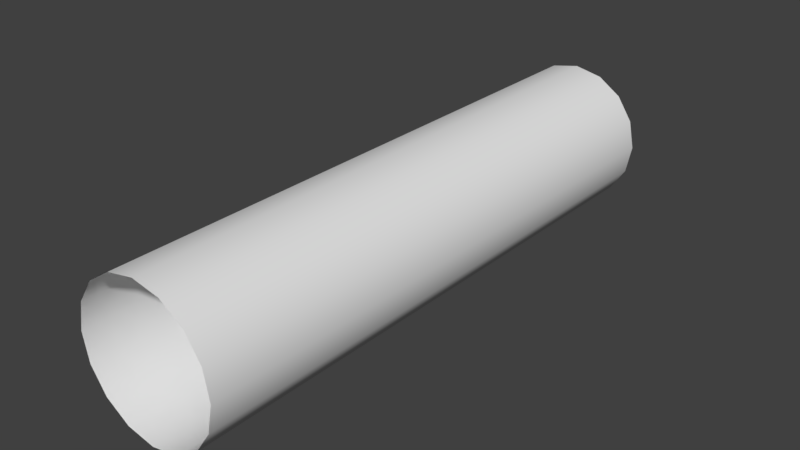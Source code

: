 # Source: TubeSegment.blend  (saved by Blender 2.78.0; exported with 4.5.12 LTS)
import bpy
from mathutils import Matrix  # noqa: F401  (used for matrix-valued properties, if any)

bpy.ops.wm.read_factory_settings(use_empty=True)
scene = bpy.context.scene
scene.name = 'Scene'

# ---- collections
col_collection_1 = bpy.data.collections.new('Collection 1'); scene.collection.children.link(col_collection_1)

# ---- world
world_world = bpy.data.worlds.new('World'); scene.world = world_world
world_world.color = (0.05088, 0.05088, 0.05088)
world_world.use_sun_shadow = False
world_world.sun_shadow_jitter_overblur = 0.0
world_world.cycles.sampling_method = 'MANUAL'

# ---- meshes
me_cylinder = bpy.data.meshes.new('Cylinder')
me_cylinder.from_pydata([(5.302e-08, 0.0007478, 1.262), (5.302e-08, -10.0, 1.262), (0.4831, 0.0007478, 1.166), (0.4831, -10.0, 1.166), (0.8927, 0.0007478, 0.8927), (0.8927, -10.0, 0.8927), (1.166, 0.0007483, 0.4831), (1.166, -10.0, 0.4831), (1.262, 0.0007478, 9.151e-09), (1.262, -10.0, -1.413e-07), (1.166, 0.0007483, -0.4831), (1.166, -10.0, -0.4831), (0.8927, 0.0007483, -0.8927), (0.8927, -10.0, -0.8927), (0.4831, 0.0007483, -1.166), (0.4831, -10.0, -1.166), (2.436e-07, 0.0007483, -1.262), (2.436e-07, -10.0, -1.262), (-0.4831, 0.0007483, -1.166), (-0.4831, -10.0, -1.166), (-0.8927, 0.0007483, -0.8927), (-0.8927, -10.0, -0.8927), (-1.166, 0.0007478, -0.4831), (-1.166, -10.0, -0.4831), (-1.262, 0.0007483, 1.596e-07), (-1.262, -10.0, 9.151e-09), (-1.166, 0.0007483, 0.4831), (-1.166, -10.0, 0.4831), (-0.8927, 0.0007478, 0.8927), (-0.8927, -10.0, 0.8927), (-0.4831, 0.0007478, 1.166), (-0.4831, -10.0, 1.166), (5.302e-08, -5.0, 1.262), (0.4831, -5.0, 1.166), (0.8927, -5.0, 0.8927), (1.166, -5.0, 0.4831), (1.262, -5.0, -6.61e-08), (1.166, -5.0, -0.4831), (0.8927, -5.0, -0.8927), (0.4831, -5.0, -1.166), (2.436e-07, -5.0, -1.262), (-0.4831, -5.0, -1.166), (-0.8927, -5.0, -0.8927), (-1.166, -5.0, -0.4831), (-1.262, -5.0, 8.44e-08), (-1.166, -5.0, 0.4831), (-0.8927, -5.0, 0.8927), (-0.4831, -5.0, 1.166), (0.4831, -4.802, 1.166), (0.8927, -4.802, 0.8927), (1.166, -4.802, 0.4831), (1.262, -4.802, -6.305e-08), (1.166, -4.802, -0.4831), (0.8927, -4.802, -0.8927), (0.4831, -4.802, -1.166), (2.436e-07, -4.802, -1.262), (-0.4831, -4.802, -1.166), (-0.8927, -4.802, -0.8927), (-1.166, -4.802, -0.4831), (-1.262, -4.802, 8.744e-08), (-1.166, -4.802, 0.4831), (-0.8927, -4.802, 0.8927), (-0.4831, -4.802, 1.166), (5.302e-08, -4.802, 1.262), (0.4831, -4.556, 1.166), (0.8927, -4.556, 0.8927), (1.166, -4.556, 0.4831), (1.262, -4.556, -5.928e-08), (1.166, -4.556, -0.4831), (0.8927, -4.556, -0.8927), (0.4831, -4.556, -1.166), (2.436e-07, -4.556, -1.262), (-0.4831, -4.556, -1.166), (-0.8927, -4.556, -0.8927), (-1.166, -4.556, -0.4831), (-1.262, -4.556, 9.121e-08), (-1.166, -4.556, 0.4831), (-0.8927, -4.556, 0.8927), (-0.4831, -4.556, 1.166), (5.302e-08, -4.556, 1.262), (5.302e-08, -5.289, 1.262), (0.4831, -5.289, 1.166), (0.8927, -5.289, 0.8927), (1.166, -5.289, 0.4831), (1.262, -5.289, -7.053e-08), (1.166, -5.289, -0.4831), (0.8927, -5.289, -0.8927), (0.4831, -5.289, -1.166), (2.436e-07, -5.289, -1.262), (-0.4831, -5.289, -1.166), (-0.8927, -5.289, -0.8927), (-1.166, -5.289, -0.4831), (-1.262, -5.289, 7.997e-08), (-1.166, -5.289, 0.4831), (-0.8927, -5.289, 0.8927), (-0.4831, -5.289, 1.166), (5.302e-08, -5.556, 1.262), (0.4831, -5.556, 1.166), (0.8927, -5.556, 0.8927), (1.166, -5.556, 0.4831), (1.262, -5.556, -7.576e-08), (1.166, -5.556, -0.4831), (0.8927, -5.556, -0.8927), (0.4831, -5.556, -1.166), (2.436e-07, -5.556, -1.262), (-0.4831, -5.556, -1.166), (-0.8927, -5.556, -0.8927), (-1.166, -5.556, -0.4831), (-1.262, -5.556, 7.473e-08), (-1.166, -5.556, 0.4831), (-0.8927, -5.556, 0.8927), (-0.4831, -5.556, 1.166), (0.4831, -5.144, 1.166), (0.8927, -5.144, 0.8927), (1.166, -5.144, 0.4831), (1.262, -5.144, -6.831e-08), (1.166, -5.144, -0.4831), (0.8927, -5.144, -0.8927), (0.4831, -5.144, -1.166), (2.436e-07, -5.144, -1.262), (-0.4831, -5.144, -1.166), (-0.8927, -5.144, -0.8927), (-1.166, -5.144, -0.4831), (-1.262, -5.144, 8.218e-08), (-1.166, -5.144, 0.4831), (-0.8927, -5.144, 0.8927), (-0.4831, -5.144, 1.166), (5.302e-08, -5.144, 1.262), (0.4831, -5.422, 1.166), (0.8927, -5.422, 0.8927), (1.166, -5.422, 0.4831), (1.262, -5.422, -7.314e-08), (1.166, -5.422, -0.4831), (0.8927, -5.422, -0.8927), (0.4831, -5.422, -1.166), (2.436e-07, -5.422, -1.262), (-0.4831, -5.422, -1.166), (-0.8927, -5.422, -0.8927), (-1.166, -5.422, -0.4831), (-1.262, -5.422, 7.735e-08), (-1.166, -5.422, 0.4831), (-0.8927, -5.422, 0.8927), (-0.4831, -5.422, 1.166), (5.302e-08, -5.422, 1.262), (5.302e-08, -4.901, 1.262), (0.4831, -4.901, 1.166), (0.8927, -4.901, 0.8927), (1.166, -4.901, 0.4831), (1.262, -4.901, -6.457e-08), (1.166, -4.901, -0.4831), (0.8927, -4.901, -0.8927), (0.4831, -4.901, -1.166), (2.436e-07, -4.901, -1.262), (-0.4831, -4.901, -1.166), (-0.8927, -4.901, -0.8927), (-1.166, -4.901, -0.4831), (-1.262, -4.901, 8.592e-08), (-1.166, -4.901, 0.4831), (-0.8927, -4.901, 0.8927), (-0.4831, -4.901, 1.166), (5.302e-08, -4.679, 1.262), (0.4831, -4.679, 1.166), (0.8927, -4.679, 0.8927), (1.166, -4.679, 0.4831), (1.262, -4.679, -6.117e-08), (1.166, -4.679, -0.4831), (0.8927, -4.679, -0.8927), (0.4831, -4.679, -1.166), (2.436e-07, -4.679, -1.262), (-0.4831, -4.679, -1.166), (-0.8927, -4.679, -0.8927), (-1.166, -4.679, -0.4831), (-1.262, -4.679, 8.933e-08), (-1.166, -4.679, 0.4831), (-0.8927, -4.679, 0.8927), (-0.4831, -4.679, 1.166)], [], [(96, 1, 3, 97), (97, 3, 5, 98), (98, 5, 7, 99), (99, 7, 9, 100), (100, 9, 11, 101), (101, 11, 13, 102), (102, 13, 15, 103), (103, 15, 17, 104), (104, 17, 19, 105), (105, 19, 21, 106), (106, 21, 23, 107), (107, 23, 25, 108), (108, 25, 27, 109), (109, 27, 29, 110), (110, 29, 31, 111), (111, 31, 1, 96), (159, 47, 32, 144), (158, 46, 47, 159), (157, 45, 46, 158), (156, 44, 45, 157), (155, 43, 44, 156), (154, 42, 43, 155), (153, 41, 42, 154), (152, 40, 41, 153), (151, 39, 40, 152), (150, 38, 39, 151), (149, 37, 38, 150), (148, 36, 37, 149), (147, 35, 36, 148), (146, 34, 35, 147), (145, 33, 34, 146), (144, 32, 33, 145), (160, 63, 48, 161), (161, 48, 49, 162), (162, 49, 50, 163), (163, 50, 51, 164), (164, 51, 52, 165), (165, 52, 53, 166), (166, 53, 54, 167), (167, 54, 55, 168), (168, 55, 56, 169), (169, 56, 57, 170), (170, 57, 58, 171), (171, 58, 59, 172), (172, 59, 60, 173), (173, 60, 61, 174), (174, 61, 62, 175), (175, 62, 63, 160), (30, 78, 79, 0), (28, 77, 78, 30), (26, 76, 77, 28), (24, 75, 76, 26), (22, 74, 75, 24), (20, 73, 74, 22), (18, 72, 73, 20), (16, 71, 72, 18), (14, 70, 71, 16), (12, 69, 70, 14), (10, 68, 69, 12), (8, 67, 68, 10), (6, 66, 67, 8), (4, 65, 66, 6), (2, 64, 65, 4), (0, 79, 64, 2), (126, 95, 80, 127), (125, 94, 95, 126), (124, 93, 94, 125), (123, 92, 93, 124), (122, 91, 92, 123), (121, 90, 91, 122), (120, 89, 90, 121), (119, 88, 89, 120), (118, 87, 88, 119), (117, 86, 87, 118), (116, 85, 86, 117), (115, 84, 85, 116), (114, 83, 84, 115), (113, 82, 83, 114), (112, 81, 82, 113), (127, 80, 81, 112), (142, 111, 96, 143), (141, 110, 111, 142), (140, 109, 110, 141), (139, 108, 109, 140), (138, 107, 108, 139), (137, 106, 107, 138), (136, 105, 106, 137), (135, 104, 105, 136), (134, 103, 104, 135), (133, 102, 103, 134), (132, 101, 102, 133), (131, 100, 101, 132), (130, 99, 100, 131), (129, 98, 99, 130), (128, 97, 98, 129), (143, 96, 97, 128), (32, 127, 112, 33), (33, 112, 113, 34), (34, 113, 114, 35), (35, 114, 115, 36), (36, 115, 116, 37), (37, 116, 117, 38), (38, 117, 118, 39), (39, 118, 119, 40), (40, 119, 120, 41), (41, 120, 121, 42), (42, 121, 122, 43), (43, 122, 123, 44), (44, 123, 124, 45), (45, 124, 125, 46), (46, 125, 126, 47), (47, 126, 127, 32), (80, 143, 128, 81), (81, 128, 129, 82), (82, 129, 130, 83), (83, 130, 131, 84), (84, 131, 132, 85), (85, 132, 133, 86), (86, 133, 134, 87), (87, 134, 135, 88), (88, 135, 136, 89), (89, 136, 137, 90), (90, 137, 138, 91), (91, 138, 139, 92), (92, 139, 140, 93), (93, 140, 141, 94), (94, 141, 142, 95), (95, 142, 143, 80), (63, 144, 145, 48), (48, 145, 146, 49), (49, 146, 147, 50), (50, 147, 148, 51), (51, 148, 149, 52), (52, 149, 150, 53), (53, 150, 151, 54), (54, 151, 152, 55), (55, 152, 153, 56), (56, 153, 154, 57), (57, 154, 155, 58), (58, 155, 156, 59), (59, 156, 157, 60), (60, 157, 158, 61), (61, 158, 159, 62), (62, 159, 144, 63), (78, 175, 160, 79), (77, 174, 175, 78), (76, 173, 174, 77), (75, 172, 173, 76), (74, 171, 172, 75), (73, 170, 171, 74), (72, 169, 170, 73), (71, 168, 169, 72), (70, 167, 168, 71), (69, 166, 167, 70), (68, 165, 166, 69), (67, 164, 165, 68), (66, 163, 164, 67), (65, 162, 163, 66), (64, 161, 162, 65), (79, 160, 161, 64)])
me_cylinder.polygons.foreach_set('use_smooth', [True] * 160)
me_cylinder.use_remesh_preserve_volume = False
me_cylinder.use_remesh_preserve_attributes = False
me_cylinder.use_mirror_vertex_groups = False
me_cylinder.update()
arm_armature = bpy.data.armatures.new('Armature')  # bones are not reproduced

# ---- objects
ob_tubesegmentarmature = bpy.data.objects.new('TubeSegmentArmature', arm_armature)
ob_tubesegment = bpy.data.objects.new('TubeSegment', me_cylinder)

# ---- transforms, parenting, visibility, modifiers, constraints
ob_tubesegmentarmature.location = (0.0, 0.0, 0.0)
ob_tubesegmentarmature.show_in_front = True
ob_tubesegmentarmature.lineart.crease_threshold = 0.0
ob_tubesegment.parent = ob_tubesegmentarmature
ob_tubesegment.location = (0.0, 0.0, 0.0)
ob_tubesegment.lineart.crease_threshold = 0.0
_vg = ob_tubesegment.vertex_groups.new(name='Bone')
for _i, _w in zip([0, 2, 4, 6, 8, 10, 12, 14, 16, 18, 20, 22, 24, 26, 28, 30, 32, 33, 34, 35, 36, 37, 38, 39, 40, 41, 42, 43, 44, 45, 46, 47, 48, 49, 50, 51, 52, 53, 54, 55, 56, 57, 58, 59, 60, 61, 62, 63, 64, 65, 66, 67, 68, 69, 70, 71, 72, 73, 74, 75, 76, 77, 78, 79, 80, 81, 82, 83, 84, 85, 86, 87, 88, 89, 90, 91, 92, 93, 94, 95, 96, 97, 98, 99, 100, 101, 102, 103, 104, 105, 106, 107, 108, 109, 110, 111, 112, 113, 114, 115, 116, 117, 118, 119, 120, 121, 122, 123, 124, 125, 126, 127, 128, 129, 130, 131, 132, 133, 134, 135, 136, 137, 138, 139, 140, 141, 142, 143, 144, 145, 146, 147, 148, 149, 150, 151, 152, 153, 154, 155, 156, 157, 158, 159, 160, 161, 162, 163, 164, 165, 166, 167, 168, 169, 170, 171, 172, 173, 174, 175], [0.9952, 0.9952, 0.9953, 0.9954, 0.9953, 0.9952, 0.9952, 0.9953, 0.9952, 0.9952, 0.9953, 0.9954, 0.9953, 0.9952, 0.9952, 0.9953, 0.5263, 0.5263, 0.5263, 0.5263, 0.5263, 0.5263, 0.5263, 0.5263, 0.5263, 0.5263, 0.5263, 0.5263, 0.5263, 0.5263, 0.5263, 0.5263, 0.7033, 0.7033, 0.7033, 0.7033, 0.7033, 0.7033, 0.7033, 0.7033, 0.7033, 0.7033, 0.7033, 0.7033, 0.7033, 0.7033, 0.7033, 0.7033, 0.8827, 0.8827, 0.8827, 0.8827, 0.8827, 0.8827, 0.8827, 0.8827, 0.8827, 0.8827, 0.8827, 0.8827, 0.8827, 0.8827, 0.8827, 0.8827, 0.2803, 0.2803, 0.2803, 0.2803, 0.2803, 0.2803, 0.2803, 0.2803, 0.2803, 0.2803, 0.2803, 0.2803, 0.2803, 0.2803, 0.2803, 0.2803, 0.1061, 0.1061, 0.1061, 0.1061, 0.1061, 0.1061, 0.1061, 0.1061, 0.1061, 0.1061, 0.1061, 0.1061, 0.1061, 0.1061, 0.1061, 0.1061, 0.3931, 0.3931, 0.3931, 0.3931, 0.3931, 0.3931, 0.3931, 0.3931, 0.3931, 0.3931, 0.3931, 0.3931, 0.3931, 0.3931, 0.3931, 0.3931, 0.189, 0.189, 0.189, 0.189, 0.189, 0.189, 0.189, 0.189, 0.189, 0.189, 0.189, 0.189, 0.189, 0.189, 0.189, 0.189, 0.6195, 0.6195, 0.6195, 0.6195, 0.6195, 0.6195, 0.6195, 0.6195, 0.6195, 0.6195, 0.6195, 0.6195, 0.6195, 0.6195, 0.6195, 0.6195, 0.7968, 0.7968, 0.7968, 0.7968, 0.7968, 0.7968, 0.7968, 0.7968, 0.7968, 0.7968, 0.7968, 0.7968, 0.7968, 0.7968, 0.7968, 0.7968]): _vg.add([_i], _w, 'REPLACE')
_vg = ob_tubesegment.vertex_groups.new(name='Bone.001')
for _i, _w in zip([1, 3, 5, 7, 9, 11, 13, 15, 17, 19, 21, 23, 25, 27, 29, 31, 32, 33, 34, 35, 36, 37, 38, 39, 40, 41, 42, 43, 44, 45, 46, 47, 48, 49, 50, 51, 52, 53, 54, 55, 56, 57, 58, 59, 60, 61, 62, 63, 64, 65, 66, 67, 68, 69, 70, 71, 72, 73, 74, 75, 76, 77, 78, 79, 80, 81, 82, 83, 84, 85, 86, 87, 88, 89, 90, 91, 92, 93, 94, 95, 96, 97, 98, 99, 100, 101, 102, 103, 104, 105, 106, 107, 108, 109, 110, 111, 112, 113, 114, 115, 116, 117, 118, 119, 120, 121, 122, 123, 124, 125, 126, 127, 128, 129, 130, 131, 132, 133, 134, 135, 136, 137, 138, 139, 140, 141, 142, 143, 144, 145, 146, 147, 148, 149, 150, 151, 152, 153, 154, 155, 156, 157, 158, 159, 160, 161, 162, 163, 164, 165, 166, 167, 168, 169, 170, 171, 172, 173, 174, 175], [0.9954, 0.9955, 0.9955, 0.9955, 0.9954, 0.9955, 0.9956, 0.9955, 0.9954, 0.9955, 0.9955, 0.9955, 0.9954, 0.9955, 0.9956, 0.9955, 0.4737, 0.4737, 0.4737, 0.4737, 0.4737, 0.4737, 0.4737, 0.4737, 0.4737, 0.4737, 0.4737, 0.4737, 0.4737, 0.4737, 0.4737, 0.4737, 0.2967, 0.2967, 0.2967, 0.2967, 0.2967, 0.2967, 0.2967, 0.2967, 0.2967, 0.2967, 0.2967, 0.2967, 0.2967, 0.2967, 0.2967, 0.2967, 0.1173, 0.1173, 0.1173, 0.1173, 0.1173, 0.1173, 0.1173, 0.1173, 0.1173, 0.1173, 0.1173, 0.1173, 0.1173, 0.1173, 0.1173, 0.1173, 0.7197, 0.7197, 0.7197, 0.7197, 0.7197, 0.7197, 0.7197, 0.7197, 0.7197, 0.7197, 0.7197, 0.7197, 0.7197, 0.7197, 0.7197, 0.7197, 0.8939, 0.8939, 0.8939, 0.8939, 0.8939, 0.8939, 0.8939, 0.8939, 0.8939, 0.8939, 0.8939, 0.8939, 0.8939, 0.8939, 0.8939, 0.8939, 0.6069, 0.6069, 0.6069, 0.6069, 0.6069, 0.6069, 0.6069, 0.6069, 0.6069, 0.6069, 0.6069, 0.6069, 0.6069, 0.6069, 0.6069, 0.6069, 0.811, 0.811, 0.811, 0.811, 0.811, 0.811, 0.811, 0.811, 0.811, 0.811, 0.811, 0.811, 0.811, 0.811, 0.811, 0.811, 0.3805, 0.3805, 0.3805, 0.3805, 0.3805, 0.3805, 0.3805, 0.3805, 0.3805, 0.3805, 0.3805, 0.3805, 0.3805, 0.3805, 0.3805, 0.3805, 0.2032, 0.2032, 0.2032, 0.2032, 0.2032, 0.2032, 0.2032, 0.2032, 0.2032, 0.2032, 0.2032, 0.2032, 0.2032, 0.2032, 0.2032, 0.2032]): _vg.add([_i], _w, 'REPLACE')
_m = ob_tubesegment.modifiers.new('Armature', 'ARMATURE')
_m.object = ob_tubesegmentarmature

# ---- collection membership
col_collection_1.objects.link(ob_tubesegmentarmature)
col_collection_1.objects.link(ob_tubesegment)

# ---- scene / render settings (as saved in the file)
scene.frame_start = 1; scene.frame_end = 250; scene.frame_set(1)
scene.render.engine = 'BLENDER_EEVEE_NEXT'
scene.render.resolution_percentage = 50
scene.render.dither_intensity = 0.0
scene.cycles.use_denoising = False
scene.cycles.samples = 128
scene.cycles.sampling_pattern = 'TABULATED_SOBOL'
scene.cycles.light_sampling_threshold = 0.0
scene.cycles.use_adaptive_sampling = False
scene.cycles.use_light_tree = False
scene.cycles.blur_glossy = 0.0
scene.cycles.sample_clamp_indirect = 0.0
scene.view_settings.view_transform = 'Standard'
bpy.context.view_layer.update()

# ---- added for rendering (the .blend has no active camera and no usable light): camera, sun
cam_auto = bpy.data.cameras.new('AutoCamera')
cam_auto.lens = 50.0
cam_auto.sensor_width = 36.0
cam_auto.clip_end = 1000.0
ob_auto_camera = bpy.data.objects.new('AutoCamera', cam_auto)
scene.collection.objects.link(ob_auto_camera)
ob_auto_camera.location = (9.82502, -16.7896, 7.86002)
ob_auto_camera.rotation_euler = (1.09748, -7.21219e-08, 0.694738)
scene.camera = ob_auto_camera
light_auto_sun = bpy.data.lights.new('AutoSun', 'SUN')
light_auto_sun.energy = 3.0
light_auto_sun.angle = 0.0523599
ob_auto_sun = bpy.data.objects.new('AutoSun', light_auto_sun)
scene.collection.objects.link(ob_auto_sun)
ob_auto_sun.rotation_euler = (0.872665, 0.174533, 0.523599)
bpy.context.view_layer.update()
